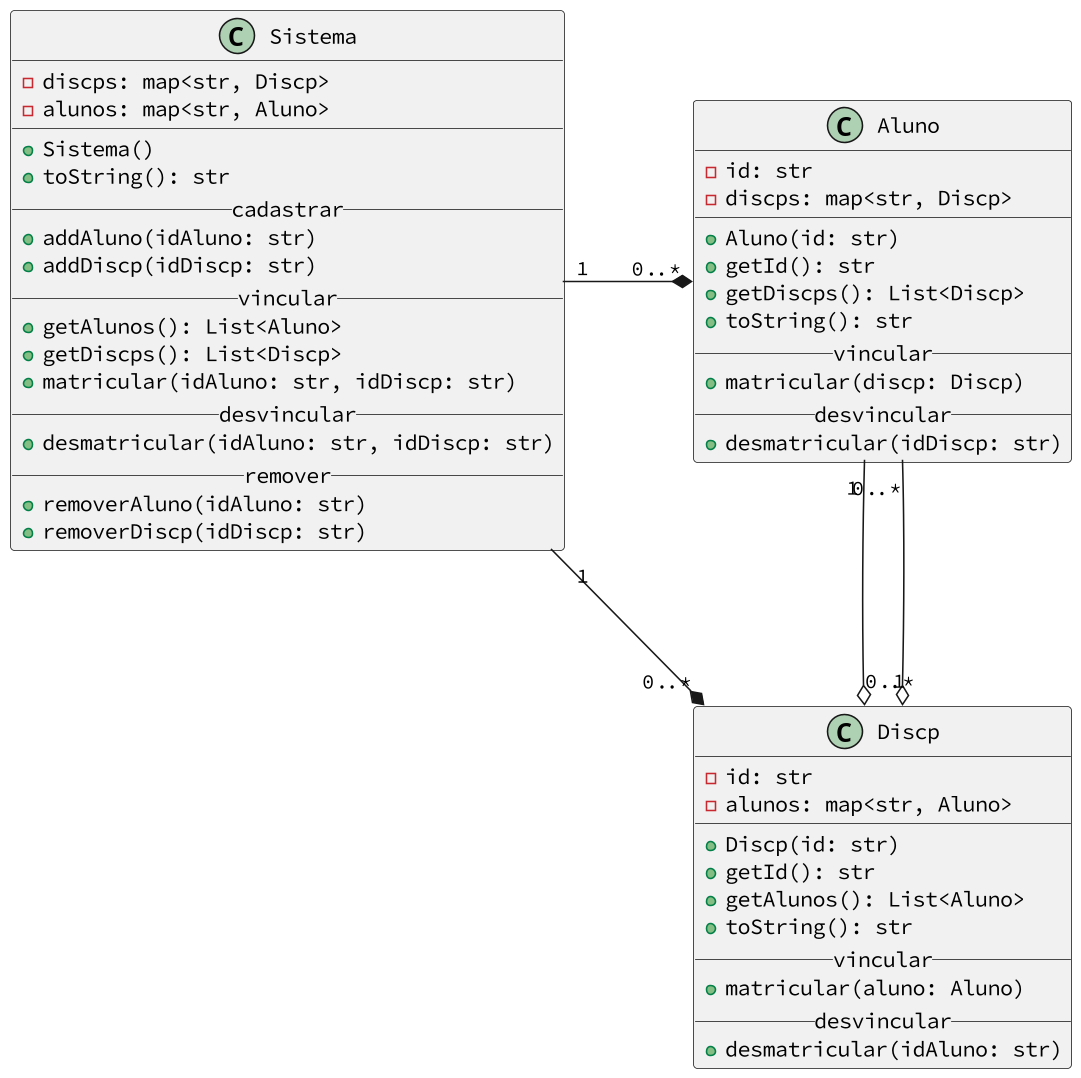

The diagram above was rendered by PlantUML. Its source (embedded in the PNG):
@startuml
skinparam defaultFontName Hasklig
skinparam dpi 150
class Aluno {
    - id: str
    - discps: map<str, Discp>
    __
    + Aluno(id: str)
    + getId(): str
    + getDiscps(): List<Discp>
    ' retorna o nome do aluno e o nome das disciplinas matriculadas
    + toString(): str
    '
    __vincular__
    ' cria o vínculo bidirecional aluno disciplina
    + matricular(discp: Discp)
    __desvincular__
    + desmatricular(idDiscp: str)
}
class Discp {
    - id: str
    - alunos: map<str, Aluno>
    __
    + Discp(id: str)
    + getId(): str
    + getAlunos(): List<Aluno>
    ' mostra o id da disciplina e o nome dos alunos matriculados
    + toString(): str
    __vincular__
    ' cria o vínculo bidirecional aluno disciplina
    + matricular(aluno: Aluno)
    __desvincular__
    '
    + desmatricular(idAluno: str)
}
class Sistema {
    '
    - discps: map<str, Discp>
    '
    - alunos: map<str, Aluno>
    '
    __
    '
    + Sistema()
    ' mostra os alunos e disciplinas cadastradas
    + toString(): str
    __cadastrar__
    ' adiciona um aluno com esse id no sistema
    + addAluno(idAluno: str)
    ' adiciona uma disciplina com esse id no sistema
    + addDiscp(idDiscp: str)
    __vincular__
    + getAlunos(): List<Aluno>
    + getDiscps(): List<Discp>
    ' recupera os objetos aluno e disciplina e vincula-os
    + matricular(idAluno: str, idDiscp: str)
    __desvincular__
    + desmatricular(idAluno: str, idDiscp: str)
    '
    __remover__
    ' remove um aluno com esse id do sistema desfazendo todos os vínculos
    + removerAluno(idAluno: str)
    ' remove uma disciplina com esse id do sistema desfazendo todos os vínculos
    + removerDiscp(idDiscp: str)
}
Sistema "1" -* "0..*" Aluno
Sistema "1" -* "0..*" Discp
Aluno "1" --o "0..*" Discp
Discp "1" o-- "0..*" Aluno
@enduml